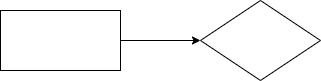

The diagram above was exported from draw.io. Its source (the exported page's mxGraphModel, read from the mxfile embedded in the PNG):
<mxGraphModel dx="786" dy="417" grid="1" gridSize="10" guides="1" tooltips="1" connect="1" arrows="1" fold="1" page="1" pageScale="1" pageWidth="827" pageHeight="1169" background="#ffffff" math="0" shadow="0">
  <root>
    <mxCell id="0" />
    <mxCell id="1" parent="0" />
    <mxCell id="pUOe9VWQ0JPXX0EMhUfZ-3" edge="1" parent="1" source="pUOe9VWQ0JPXX0EMhUfZ-1" style="edgeStyle=orthogonalEdgeStyle;rounded=0;orthogonalLoop=1;jettySize=auto;html=1;" target="pUOe9VWQ0JPXX0EMhUfZ-2" value="">
      <mxGeometry relative="1" as="geometry" />
    </mxCell>
    <mxCell id="pUOe9VWQ0JPXX0EMhUfZ-1" parent="1" style="rounded=0;whiteSpace=wrap;html=1;" value="" vertex="1">
      <mxGeometry height="60" width="120" x="90" y="80" as="geometry" />
    </mxCell>
    <mxCell id="pUOe9VWQ0JPXX0EMhUfZ-2" parent="1" style="rhombus;whiteSpace=wrap;html=1;rounded=0;" value="" vertex="1">
      <mxGeometry height="80" width="120" x="290" y="70" as="geometry" />
    </mxCell>
  </root>
</mxGraphModel>